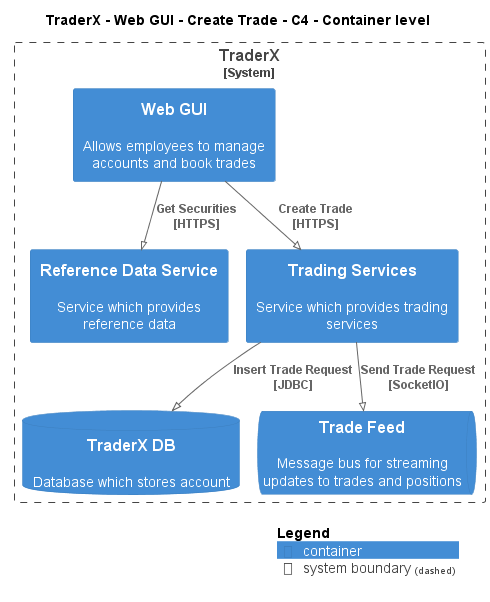

The diagram above was rendered by PlantUML. Its source (embedded in the PNG):
@startuml
!pragma layout smetana
!include ..\..\..\..\..\..\.c4s\C4_Container.puml

AddElementTag("state:new", $bgColor=green, $fontColor=#ffffff, $borderColor=green, $shadowing="False")
AddElementTag("state:changed", $bgColor=orange, $fontColor=#ffffff, $borderColor=orange, $shadowing="False")
AddElementTag("state:removed", $bgColor=red, $fontColor=#ffffff, $borderColor=red, $shadowing="False")

AddRelTag("state:new", $textColor=green, $lineColor=green)
AddRelTag("state:changed", $textColor=orange, $lineColor=orange)
AddRelTag("state:removed", $textColor=red, $lineColor=red)

SHOW_PERSON_PORTRAIT()
LAYOUT_TOP_DOWN()

skinparam linetype polyline

title TraderX - Web GUI - Create Trade - C4 - Container level


System_Boundary(TraderX.SoftwareSystems.TraderX, "TraderX") {
    Container(TraderX.SoftwareSystems.TraderX.Containers.WebGUI, "Web GUI", "", "Allows employees to manage accounts and book trades")
    Container(TraderX.SoftwareSystems.TraderX.Containers.ReferenceDataService, "Reference Data Service", "", "Service which provides reference data")
    Container(TraderX.SoftwareSystems.TraderX.Containers.TradingServices, "Trading Services", "", "Service which provides trading services")
    ContainerDb(TraderX.SoftwareSystems.TraderX.Containers.TraderXDB, "TraderX DB", "", "Database which stores account")
    ContainerQueue(TraderX.SoftwareSystems.TraderX.Containers.TradeFeed, "Trade Feed", "", "Message bus for streaming updates to trades and positions")
}

Rel(TraderX.SoftwareSystems.TraderX.Containers.WebGUI, TraderX.SoftwareSystems.TraderX.Containers.ReferenceDataService, "Get Securities\n[HTTPS]", $tags='protocol:https')
Rel(TraderX.SoftwareSystems.TraderX.Containers.WebGUI, TraderX.SoftwareSystems.TraderX.Containers.TradingServices, "Create Trade\n[HTTPS]", $tags='protocol:https')
Rel(TraderX.SoftwareSystems.TraderX.Containers.TradingServices, TraderX.SoftwareSystems.TraderX.Containers.TraderXDB, "Insert Trade Request\n[JDBC]", $tags='protocol:jdbc')
Rel(TraderX.SoftwareSystems.TraderX.Containers.TradingServices, TraderX.SoftwareSystems.TraderX.Containers.TradeFeed, "Send Trade Request\n[SocketIO]", $tags='protocol:socketio')


SHOW_LEGEND()
@enduml